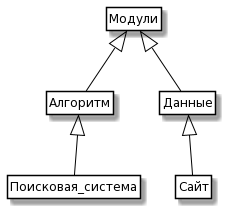

The diagram above was rendered by PlantUML. Its source (embedded in the PNG):
@startuml
skinparam class {
	BackgroundColor White
	ArrowColor Black
	BorderColor Black
}
class Модули
class Алгоритм
class Сайт
class Поисковая_система
class Данные
Модули <|-- Данные
Модули <|-- Алгоритм
Алгоритм<|-- Поисковая_система
Данные<|-- Сайт
hide members
hide circle
hide methods
@enduml